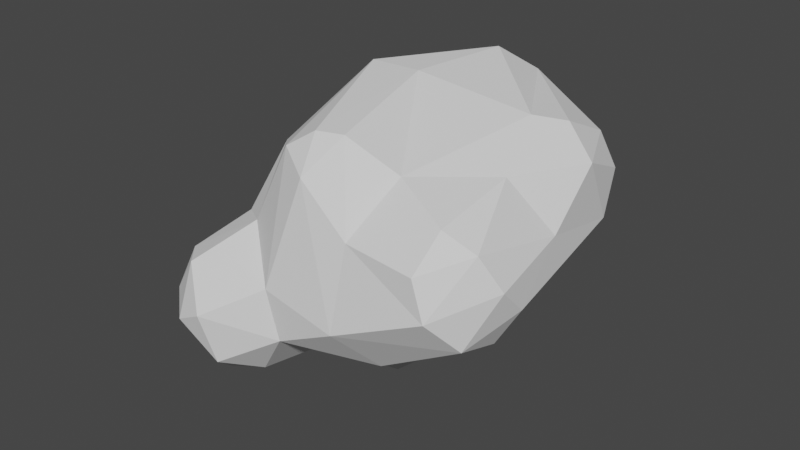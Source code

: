# Source: Hoja_mediana_2.blend  (saved by Blender 3.5.10; exported with 4.5.12 LTS)
import bpy
from mathutils import Matrix  # noqa: F401  (used for matrix-valued properties, if any)

bpy.ops.wm.read_factory_settings(use_empty=True)
scene = bpy.context.scene
scene.name = 'Scene'

# ---- collections
col_collection = bpy.data.collections.new('Collection'); scene.collection.children.link(col_collection)

# ---- world
world_world = bpy.data.worlds.new('World'); scene.world = world_world
world_world.use_nodes = True; world_world.node_tree.nodes.clear()
_N = world_world.node_tree.nodes; _L = world_world.node_tree.links
n0 = _N.new('ShaderNodeOutputWorld'); n0.name = 'World Output'; n0.location = (300, 300)
n1 = _N.new('ShaderNodeBackground'); n1.name = 'Background'; n1.location = (10, 300)
n1.inputs[0].default_value = (0.05088, 0.05088, 0.05088, 1.0)
_L.new(n1.outputs[0], n0.inputs[0])
n0.is_active_output = True
world_world.color = (0.05088, 0.05088, 0.05088)
world_world.use_sun_shadow = False
world_world.sun_shadow_jitter_overblur = 0.0

# ---- meshes
me_mball_017 = bpy.data.meshes.new('Mball.017')
me_mball_017.from_pydata([(2.166, 2.285, 1.247), (2.312, 2.443, 0.9269), (2.62, 1.963, 0.9173), (2.294, 1.961, 1.336), (2.316, 1.572, 1.373), (1.809, 1.949, 1.59), (1.739, 2.394, 1.386), (2.209, 2.622, 0.5029), (2.561, 2.298, 0.5052), (2.327, 2.473, 0.06654), (2.186, 2.325, -0.2751), (1.837, 2.435, -0.3569), (1.789, 2.739, 0.1258), (1.8, 1.887, -0.6639), (2.328, 1.995, -0.3841), (2.17, 1.496, -0.6536), (1.809, 1.149, -0.9841), (2.421, 0.8418, -0.6841), (2.147, 0.6975, -1.057), (2.587, 1.079, -0.2651), (2.63, 0.346, -0.3691), (2.561, 0.2649, -0.669), (2.608, -0.04874, -0.2968), (2.245, 0.3612, -1.097), (1.786, -0.4144, -1.399), (1.809, 0.3491, -1.342), (1.741, 0.8455, -1.177), (2.246, -0.425, -1.109), (2.464, -0.4509, -0.6971), (2.428, -0.8509, -1.097), (2.518, -0.8509, -0.6971), (2.477, -0.8509, -0.2971), (2.509, -0.4509, -0.2971), (2.67, -1.24, -1.122), (2.689, -1.244, -0.6996), (2.546, -1.165, -0.316), (2.565, -1.287, -1.442), (2.622, -1.635, -1.51), (2.792, -1.651, -1.097), (2.602, -2.031, -1.483), (2.753, -2.051, -1.097), (2.764, -2.051, -0.6971), (2.802, -1.651, -0.6971), (2.576, -2.42, -1.09), (2.58, -2.427, -0.6961), (2.614, -2.06, -0.2927), (2.647, -1.639, -0.2589), (2.213, -2.055, 0.09366), (2.228, -1.666, 0.1493), (2.241, -1.231, 0.1349), (2.155, -0.8619, 0.5064), (2.399, -0.6345, 0.06353), (2.312, -0.4757, 0.6423), (2.201, -0.4538, 1.31), (1.918, -0.9235, 1.42), (1.83, -0.8688, 1.737), (2.097, -0.4509, 1.703), (1.803, -0.4383, 2.098), (1.838, -0.0462, 2.12), (2.161, -0.06775, 1.677), (1.409, -0.4509, 2.301), (1.366, -0.05299, 2.364), (1.404, 0.3543, 2.242), (1.78, 0.2857, 2.078), (0.6912, -0.4439, 2.376), (2.262, -0.0653, 1.277), (2.193, 0.5019, 1.307), (2.381, 0.2734, 0.8534), (2.599, 0.1318, 0.04928), (2.578, 0.7721, 0.5446), (2.757, 1.51, 0.5134), (2.712, 1.42, 0.1248), (2.658, 1.502, 0.9434), (2.548, 1.448, -0.2765), (2.644, 1.994, 0.06852), (2.72, 1.949, 0.5029), (2.197, 0.7987, 1.271), (2.039, 0.3491, 1.703), (1.81, 0.7696, 1.72), (1.787, -1.245, 0.7026), (1.778, -1.548, 0.4315), (2.209, -2.732, -1.097), (2.209, -2.743, -0.6971), (2.28, -2.506, -0.2382), (1.806, -2.419, 0.05494), (1.809, -2.731, -0.2971), (1.448, -2.409, 0.04522), (1.409, -2.708, -0.2971), (1.209, -2.834, -0.6906), (1.837, -2.87, -0.669), (0.9044, -2.863, -1.112), (1.804, -2.868, -1.075), (1.812, -2.692, -1.496), (1.128, -2.428, -1.889), (1.171, -2.036, -2.061), (1.09, -1.667, -2.106), (1.848, -2.112, -1.948), (1.809, -1.651, -2.006), (2.179, -2.044, -1.859), (2.199, -1.648, -1.886), (2.209, -1.251, -1.756), (1.81, -1.251, -1.898), (2.179, -0.8795, -1.465), (1.809, -2.451, -1.763), (2.251, -2.495, -1.534), (0.2828, -2.084, -2.396), (0.287, -1.594, -2.401), (0.9638, -0.9802, -1.925), (0.5064, -1.285, -2.257), (0.6283, -0.8526, -2.151), (0.9887, -0.4894, -1.812), (1.027, -0.03804, -1.79), (1.009, 0.3491, -1.688), (0.6248, 0.3983, -2.04), (0.5469, -0.05849, -2.274), (0.683, 0.7758, -1.515), (1.075, 0.6812, -1.399), (1.423, 0.3024, -1.479), (0.2303, 0.7597, -1.942), (0.4726, 1.083, -1.062), (0.9666, 1.067, -1.028), (1.43, 1.309, -0.9303), (0.2804, 1.57, -0.6955), (1.306, 1.973, -0.6803), (-0.1675, 1.183, -1.123), (-0.6377, 1.076, -1.472), (-0.534, 1.571, -0.7752), (-1.008, 1.159, -1.48), (-0.9657, 1.578, -1.137), (-0.9791, 1.944, -0.6633), (-1.391, 1.549, -1.34), (-1.4, 1.195, -1.526), (1.409, -0.4509, -1.554), (1.798, -0.7144, -1.52), (1.409, -0.8509, -1.674), (1.4, -1.237, -1.921), (0.2076, -2.436, -2.271), (-0.1915, -2.051, -2.423), (-0.7338, -2.058, -2.326), (-0.2955, -2.438, -2.263), (-0.268, -2.812, -1.893), (0.01267, -2.988, -1.516), (-0.6806, -2.879, -1.096), (-0.0124, -2.986, -1.107), (-0.07347, -2.864, -0.7449), (-0.6645, -2.34, 0.02937), (-0.2792, -2.41, -0.05145), (-0.5915, -2.203, 0.5029), (-0.5779, -2.092, 0.9374), (-0.1915, -2.204, 0.9029), (-0.1759, -1.903, 1.411), (-0.5792, -1.756, 1.527), (0.3001, -2.113, 0.9512), (-1.269, -2.012, 0.4235), (0.625, -2.436, -0.2023), (0.6183, -2.821, -0.7551), (-0.687, -2.843, -1.528), (-1.691, -2.476, -1.073), (-0.661, -2.803, -0.7715), (-1.327, -2.438, -0.3534), (-1.814, -2.092, -0.03201), (-1.726, -2.418, -0.6985), (-1.641, -2.406, -1.485), (-2.029, -2.051, -1.497), (-2.16, -2.056, -1.115), (-1.756, -2.015, -1.852), (-2.166, -2.053, -0.727), (-2.182, -1.943, -0.2893), (-1.19, -2.438, -1.882), (-1.391, -2.051, -2.057), (-1.115, -1.673, -2.29), (-0.4103, -1.62, -2.429), (-0.9928, -1.262, -2.294), (-0.6387, -0.6643, -2.308), (-0.5965, 0.009636, -2.316), (-0.1823, -0.05771, -2.445), (-0.2176, 0.3762, -2.322), (-0.5915, 0.3491, -2.199), (0.2108, 0.3505, -2.299), (0.2037, -0.06427, -2.418), (-0.2074, -0.9806, -2.378), (0.2607, -0.9866, -2.335), (-1.508, -1.145, -2.141), (-1.857, -1.657, -1.954), (-1.868, -1.241, -1.987), (-1.824, -0.844, -1.916), (-1.109, -0.1546, -2.007), (-0.9915, -0.4509, -2.168), (-0.9903, 0.3477, -1.894), (-1.391, 0.3491, -1.66), (-0.9915, 0.7491, -1.708), (-1.391, 0.7491, -1.616), (-0.5899, 0.7433, -1.864), (-0.1945, 0.7889, -1.967), (-0.1915, 1.01, -1.497), (-1.86, 0.768, -1.523), (-1.76, 0.3158, -1.489), (-1.798, -0.06034, -1.517), (-1.808, 1.166, -1.499), (-2.212, -1.689, -1.532), (-2.264, -1.303, -1.564), (-2.377, -1.651, -1.097), (-2.618, -1.242, -0.6793), (-2.414, -1.71, -0.6002), (-2.703, -1.315, 0.1258), (-2.267, -1.748, 0.1354), (-2.637, -1.294, 0.5519), (-2.151, -1.66, 0.5289), (-2.281, -1.321, 0.9372), (-2.647, -0.9044, 0.9404), (-2.204, -0.8422, 1.385), (-2.606, -0.4439, 1.295), (-2.224, -0.4526, 1.789), (-2.609, -0.07261, 1.703), (-2.263, -0.08924, 2.193), (-2.589, 0.3451, 2.107), (-2.166, 0.3568, 2.475), (-2.603, 0.7568, 2.122), (-2.172, 0.7482, 2.485), (-2.557, 1.125, 2.05), (-2.226, 1.229, 2.272), (-2.613, 1.579, 1.731), (-2.857, 0.8608, 1.603), (-2.83, 1.345, 1.526), (-2.989, 1.226, 0.7951), (-2.939, 1.877, 0.8852), (-2.976, 1.816, 0.5005), (-2.814, 1.071, -0.2844), (-2.853, 1.522, -0.1571), (-2.578, 1.536, -0.675), (-2.622, 1.149, -0.7819), (-2.618, 0.6281, -0.7706), (-2.32, 0.7546, -1.256), (-2.266, 1.17, -1.261), (-2.278, 0.2754, -1.187), (-2.286, -0.04554, -1.157), (-2.189, 1.547, -1.096), (-1.791, 1.549, -1.31), (-1.809, 2.039, -0.8226), (-2.205, 1.963, -0.7093), (-2.227, 2.486, -0.05127), (-1.701, 2.674, 0.07734), (-1.435, 2.292, -0.4394), (-0.8267, 2.737, 0.2184), (-0.9915, 2.923, 0.5029), (-1.702, 2.83, 0.4311), (-0.757, 3.059, 0.9353), (-1.521, 2.935, 0.899), (-1.096, 2.998, 1.322), (-1.332, 2.743, 1.684), (-1.01, 2.809, 1.787), (-0.4406, 3.043, 1.34), (-0.5778, 2.856, 1.806), (0.067, 2.944, 0.8693), (-1.767, 2.759, 1.3), (-2.15, 2.713, 0.8972), (-2.174, 2.707, 0.4803), (-2.663, 2.413, 0.4986), (-2.628, 2.394, 0.9329), (-2.29, 2.427, 1.34), (-2.65, 2.03, 1.359), (-2.24, 1.986, 1.771), (-1.628, 1.896, 2.126), (-1.845, 0.8558, 2.573), (-1.214, 1.525, 2.343), (-1.433, 0.7542, 2.58), (-0.5908, 0.4701, 2.506), (-1.229, 0.21, 2.62), (-0.6373, 0.0732, 2.592), (-1.652, -0.02348, 2.527), (-1.004, -0.4826, 2.531), (-1.381, -0.4008, 2.453), (-1.403, -0.8287, 2.116), (-0.9915, -0.8509, 2.356), (-0.9874, -1.211, 2.026), (-0.5177, -0.8317, 2.475), (-0.6157, -1.253, 2.13), (-1.176, -1.483, 1.435), (-1.423, -1.636, 0.9444), (-1.023, -1.96, 0.6958), (-0.1864, -1.251, 2.096), (0.2049, -1.854, 1.353), (0.8876, -1.261, 1.711), (0.8514, -1.594, 1.275), (1.384, -0.8401, 2.105), (0.5317, -0.8618, 2.195), (1.421, -1.169, 1.625), (1.38, -1.469, 0.9332), (1.058, -1.968, 0.4537), (1.463, -1.64, 0.5715), (1.409, -2.051, 0.2852), (1.038, -2.241, 0.09886), (1.809, -2.051, 0.2428), (-0.06529, -0.4966, 2.495), (-0.5915, -0.4509, 2.586), (-1.791, 0.3491, 2.584), (-0.6045, 2.003, 2.273), (-0.7194, 1.309, 2.352), (-0.1975, 1.841, 2.241), (0.1006, 1.08, 2.207), (0.3808, 1.465, 2.088), (0.4428, 0.8457, 2.15), (0.1962, 1.937, 2.09), (0.8382, 2.011, 1.787), (-0.1551, 2.354, 2.082), (0.7077, 2.319, 1.654), (-0.1376, 2.768, 1.741), (1.411, 1.946, 1.701), (1.049, 1.199, 1.893), (1.664, 1.512, 1.697), (1.692, 1.139, 1.709), (1.286, 0.7317, 2.026), (-1.8, 2.398, 1.737), (-1.038, 2.389, 2.113), (-0.5897, 2.438, 2.156), (-2.589, 2.339, 0.1322), (-2.825, 1.949, 0.1029), (-0.3005, 2.918, 0.5296), (-0.6357, 2.124, -0.2931), (-1.413, 1.87, -1.025), (-0.03507, 2.319, -0.1979), (0.2042, 2.681, 0.1303), (0.5894, 2.388, -0.3208), (0.7906, 2.735, 0.1071), (1.276, 2.851, 0.4916), (0.4723, 2.813, 0.5108), (1.421, 2.766, 0.07316), (1.216, 2.549, -0.2964), (1.249, 2.362, -0.4795), (1.848, 2.775, 0.4981), (1.697, 2.749, 0.8834), (1.366, 2.547, 1.306), (0.5341, 2.7, 1.306), (0.7168, 2.78, 0.983), (0.272, 1.853, -0.5673), (-0.1767, 1.557, -0.7046), (-2.596, 1.961, -0.2999), (-2.835, 0.3292, 0.9523), (-2.772, 0.3491, 1.703), (-2.863, 0.6193, 1.42), (-2.861, -0.05092, 0.5029), (-2.798, 0.3829, 0.07221), (-2.75, 0.3719, -0.3411), (-2.65, -0.1978, -0.6959), (-2.859, -0.4509, -0.2971), (-2.957, -0.5322, 0.2287), (-2.769, -0.1948, 1.077), (-2.882, -0.8509, 0.5029), (-2.918, -0.8509, 0.1029), (-2.695, -1.251, -0.2971), (-2.805, -0.831, -0.4214), (-2.492, -0.8664, -1.091), (-2.146, -0.4219, -1.407), (-2.198, -0.8476, -1.558), (-1.791, -0.4509, 2.201), (-1.739, -1.201, 1.318), (0.2201, -2.823, -1.886), (0.7818, -2.821, -1.464), (0.2228, -0.05206, 2.443), (0.3947, 0.3881, 2.319), (0.4188, -2.317, 0.04179)], [], [(6, 5, 0), (3, 0, 5), (9, 10, 11), (12, 9, 11), (10, 14, 13), (11, 10, 13), (14, 15, 13), (13, 15, 16), (15, 17, 18), (17, 19, 20), (21, 17, 20), (21, 20, 22), (25, 23, 24), (23, 25, 18), (26, 18, 25), (38, 37, 36), (33, 38, 36), (41, 45, 44), (45, 46, 47), (52, 50, 51), (56, 59, 57), (63, 62, 61), (58, 63, 61), (284, 57, 60), (61, 64, 60), (52, 65, 53), (53, 65, 59), (69, 67, 68), (69, 70, 72), (4, 76, 72), (73, 71, 19), (74, 71, 73), (75, 74, 8), (2, 75, 8), (20, 68, 22), (77, 78, 63), (77, 59, 66), (50, 54, 79), (50, 80, 49), (83, 82, 44), (85, 83, 84), (91, 88, 90), (37, 99, 36), (100, 36, 99), (102, 36, 100), (98, 104, 103), (96, 98, 103), (39, 98, 37), (99, 37, 98), (109, 107, 108), (113, 111, 114), (112, 113, 115), (26, 117, 116), (13, 121, 123), (124, 335, 119), (122, 119, 335), (126, 124, 125), (129, 126, 128), (128, 127, 130), (124, 126, 335), (116, 117, 112), (113, 118, 115), (112, 117, 111), (27, 102, 24), (133, 134, 24), (132, 24, 134), (141, 156, 140), (150, 151, 148), (149, 152, 150), (155, 154, 144), (88, 155, 90), (161, 158, 159), (159, 160, 161), (162, 163, 165), (138, 168, 169), (171, 138, 170), (172, 171, 170), (173, 171, 172), (176, 175, 174), (176, 174, 177), (174, 175, 173), (180, 171, 173), (182, 172, 170), (182, 184, 185), (186, 182, 185), (189, 188, 186), (190, 192, 188), (125, 194, 192), (189, 196, 195), (191, 189, 195), (186, 188, 174), (187, 182, 186), (201, 200, 199), (203, 202, 201), (200, 201, 202), (207, 206, 204), (205, 207, 204), (208, 206, 207), (208, 210, 209), (210, 212, 211), (212, 214, 213), (214, 216, 215), (218, 220, 217), (222, 217, 219), (223, 222, 219), (221, 223, 219), (229, 236, 230), (237, 198, 233), (236, 237, 233), (236, 238, 237), (239, 238, 236), (240, 238, 239), (250, 248, 249), (251, 246, 248), (251, 253, 246), (248, 247, 254), (247, 255, 254), (256, 245, 241), (255, 258, 259), (261, 259, 260), (220, 261, 221), (262, 261, 220), (263, 262, 220), (270, 267, 269), (271, 270, 269), (273, 270, 272), (276, 275, 273), (274, 276, 273), (151, 276, 274), (151, 274, 277), (277, 355, 278), (279, 277, 278), (153, 278, 207), (150, 280, 151), (282, 281, 283), (64, 285, 284), (286, 284, 282), (287, 283, 152), (287, 152, 288), (84, 47, 292), (287, 288, 289), (79, 287, 289), (282, 280, 281), (275, 276, 280), (269, 267, 295), (216, 269, 295), (297, 296, 264), (298, 296, 297), (300, 299, 301), (300, 303, 302), (305, 304, 302), (303, 305, 302), (305, 306, 304), (309, 307, 308), (264, 313, 262), (262, 312, 261), (221, 261, 260), (261, 312, 259), (240, 315, 256), (257, 256, 315), (242, 129, 319), (323, 322, 320), (321, 323, 320), (325, 324, 323), (326, 327, 323), (329, 12, 326), (324, 329, 326), (6, 331, 305), (331, 333, 332), (333, 253, 332), (324, 326, 323), (320, 322, 334), (335, 126, 318), (323, 327, 322), (229, 239, 236), (239, 229, 336), (338, 213, 215), (339, 337, 346), (337, 341, 340), (342, 343, 344), (341, 227, 342), (345, 348, 347), (349, 350, 202), (350, 343, 351), (235, 351, 343), (263, 220, 218), (216, 214, 269), (214, 212, 272), (212, 213, 211), (272, 212, 210), (355, 272, 210), (210, 211, 209), (205, 203, 167), (204, 349, 203), (167, 203, 166), (349, 202, 203), (201, 199, 164), (169, 165, 183), (170, 169, 183), (168, 165, 169), (356, 141, 140), (357, 141, 356), (140, 156, 168), (171, 137, 138), (103, 92, 93), (92, 104, 91), (40, 43, 39), (21, 23, 18), (17, 21, 18), (73, 19, 15), (14, 73, 15), (9, 8, 74), (9, 12, 7), (329, 7, 12), (14, 10, 74), (9, 74, 10), (69, 72, 76), (333, 325, 253), (11, 328, 327), (309, 5, 307), (65, 52, 68), (62, 311, 359), (266, 358, 359), (246, 317, 244), (15, 18, 16), (71, 68, 19), (51, 31, 32), (27, 29, 102), (5, 6, 307), (193, 176, 177), (307, 6, 305), (303, 307, 305), (310, 311, 78), (286, 55, 284), (241, 240, 256), (128, 319, 129), (332, 251, 306), (304, 306, 252), (314, 304, 252), (298, 304, 296), (249, 313, 250), (248, 254, 249), (240, 239, 336), (308, 303, 300), (331, 6, 330), (311, 308, 301), (302, 304, 298), (320, 334, 335), (285, 293, 275), (259, 254, 255), (272, 271, 354), (214, 272, 354), (253, 317, 246), (300, 302, 298), (260, 259, 258), (240, 336, 315), (228, 336, 229), (222, 339, 338), (293, 294, 275), (312, 249, 254), (220, 221, 219), (223, 221, 260), (214, 215, 213), (346, 211, 213), (305, 332, 306), (241, 243, 242), (128, 130, 319), (131, 127, 191), (225, 260, 258), (62, 63, 311), (65, 66, 59), (55, 57, 284), (283, 286, 282), (126, 129, 318), (266, 268, 358), (78, 76, 310), (56, 53, 59), (286, 287, 79), (308, 300, 301), (291, 288, 360), (291, 360, 154), (31, 35, 30), (34, 30, 35), (45, 47, 83), (83, 44, 45), (104, 39, 43), (48, 49, 80), (83, 47, 84), (104, 92, 103), (356, 93, 357), (28, 27, 23, 21), (108, 106, 181), (140, 168, 139), (288, 152, 360), (154, 155, 88), (147, 148, 279), (227, 230, 231), (346, 209, 211), (185, 353, 197), (165, 199, 183), (358, 293, 64), (160, 205, 167), (26, 25, 117), (80, 50, 79), (101, 133, 100), (102, 100, 133), (118, 193, 194), (281, 150, 152), (196, 234, 195), (232, 195, 234), (194, 125, 124), (269, 354, 271), (153, 207, 160), (168, 162, 165), (337, 227, 341), (208, 209, 206), (119, 120, 115), (178, 118, 113), (25, 24, 117), (289, 290, 80), (292, 80, 290), (114, 109, 181), (188, 192, 177), (197, 235, 196), (234, 196, 235), (188, 177, 174), (205, 160, 207), (163, 164, 199), (360, 146, 154), (145, 153, 159), (138, 139, 168), (186, 185, 197), (347, 206, 209), (351, 200, 202), (2, 1, 0), (3, 2, 0), (1, 8, 7), (7, 8, 9), (29, 27, 28, 30), (30, 28, 32, 31), (33, 29, 30, 34), (39, 37, 38, 40), (41, 40, 38, 42), (43, 40, 41, 44), (52, 53, 54, 50), (46, 48, 47), (51, 50, 49), (54, 53, 56, 55), (61, 60, 57, 58), (56, 57, 55), (59, 58, 57), (71, 74, 75, 70), (67, 66, 65), (67, 65, 68), (71, 70, 69), (76, 66, 67, 69), (71, 69, 68), (77, 66, 76, 78), (82, 81, 43, 44), (86, 87, 85, 84), (87, 88, 89, 85), (91, 90, 357, 92), (94, 95, 97, 96), (93, 92, 357), (98, 96, 97, 99), (105, 106, 95, 94), (99, 101, 100), (95, 106, 108, 107), (120, 119, 122, 121), (110, 107, 109), (111, 113, 112), (115, 116, 112), (119, 115, 118), (125, 127, 128, 126), (135, 134, 133, 101), (127, 131, 130), (117, 24, 132), (102, 133, 24), (132, 110, 111, 117), (134, 135, 107), (134, 107, 110, 132), (137, 105, 136, 139), (142, 156, 141, 143), (137, 139, 138), (158, 142, 143, 144), (158, 144, 146, 145), (147, 146, 149, 148), (146, 147, 145), (153, 145, 147, 279), (149, 150, 148), (157, 162, 156, 142), (144, 154, 146), (157, 142, 158, 161), (163, 162, 157, 164), (159, 153, 160), (161, 160, 167, 166), (180, 175, 179, 181), (156, 162, 168), (170, 138, 169), (170, 183, 184, 182), (179, 114, 181), (173, 175, 180), (189, 191, 190, 188), (186, 174, 187), (195, 198, 131, 191), (125, 192, 190), (194, 193, 192), (197, 196, 189, 186), (183, 199, 200, 184), (187, 173, 182), (217, 215, 216, 218), (203, 205, 204), (225, 224, 222, 223), (220, 219, 217), (228, 227, 224, 226), (224, 225, 226), (229, 230, 227, 228), (232, 231, 230, 233), (243, 241, 245, 244), (231, 232, 234), (236, 233, 230), (241, 238, 240), (241, 242, 238), (244, 245, 247, 246), (248, 250, 252, 251), (248, 246, 247), (245, 256, 255, 247), (257, 258, 255, 256), (265, 267, 268, 266), (264, 262, 263), (263, 265, 264), (265, 266, 264), (290, 288, 291, 86), (270, 271, 272), (272, 274, 273), (279, 278, 153), (280, 276, 151), (150, 281, 280), (284, 285, 282), (64, 293, 285), (54, 55, 286), (282, 285, 280), (290, 289, 288), (292, 290, 86, 84), (267, 270, 294, 268), (289, 80, 79), (287, 286, 283), (275, 270, 273), (270, 275, 294), (295, 267, 265, 263), (250, 313, 314, 252), (299, 298, 297), (299, 300, 298), (307, 303, 308), (310, 309, 308), (311, 310, 308), (4, 309, 310), (262, 313, 312), (313, 249, 312), (264, 296, 314, 313), (257, 315, 316, 226), (312, 254, 259), (257, 226, 225, 258), (318, 243, 321, 320), (244, 317, 243), (242, 318, 129), (334, 322, 328, 123), (330, 329, 324), (331, 330, 333), (333, 330, 324), (123, 122, 334), (334, 122, 335), (195, 232, 233, 198), (242, 319, 238), (338, 215, 217, 222), (316, 336, 228), (223, 260, 225), (346, 213, 338, 339), (344, 345, 341, 342), (342, 231, 343), (340, 345, 346, 337), (347, 209, 346, 345), (204, 206, 347, 348), (350, 349, 204, 348), (352, 353, 351, 235), (350, 351, 202), (201, 164, 166, 203), (235, 197, 352), (354, 269, 214), (355, 210, 208), (278, 355, 208), (207, 278, 208), (141, 357, 90, 143), (351, 353, 200), (140, 139, 136, 356), (137, 171, 106, 105), (136, 105, 94, 93), (96, 93, 94), (85, 89, 82, 83), (93, 96, 103), (104, 81, 91), (87, 154, 88), (81, 82, 89, 91), (104, 43, 81), (38, 33, 34, 42), (32, 28, 21, 22), (32, 22, 68, 51), (13, 123, 328, 11), (121, 13, 16), (19, 17, 15), (326, 12, 11, 327), (330, 1, 7, 329), (1, 330, 6, 0), (72, 2, 3, 4), (1, 2, 8), (72, 70, 75, 2), (5, 309, 4, 3), (14, 74, 73), (77, 63, 58, 59), (253, 325, 317), (317, 325, 321), (359, 358, 61, 62), (305, 331, 332), (333, 324, 325), (322, 327, 328), (61, 358, 64), (97, 95, 135, 101), (311, 301, 359), (18, 26, 16), (68, 20, 19), (16, 26, 121), (26, 116, 120, 121), (192, 193, 177), (122, 123, 121), (184, 200, 353, 185), (297, 266, 301, 299), (325, 323, 321), (252, 306, 251), (317, 321, 243), (304, 314, 296), (318, 320, 335), (216, 295, 263, 218), (237, 238, 319, 130), (60, 64, 284), (54, 286, 79), (251, 332, 253), (190, 191, 127, 125), (342, 227, 231), (266, 297, 264), (277, 272, 355), (226, 316, 228), (337, 224, 227), (108, 181, 109), (243, 318, 242), (344, 350, 348, 345), (173, 172, 182), (316, 315, 336), (41, 42, 46, 45), (63, 78, 311), (292, 47, 48, 80), (280, 285, 275), (76, 4, 310), (68, 52, 51), (24, 23, 27), (109, 114, 111, 110), (98, 39, 104), (49, 35, 31, 51), (93, 356, 136), (36, 102, 29, 33), (46, 35, 49, 48), (35, 46, 42, 34), (106, 171, 180, 181), (101, 99, 97), (291, 154, 87, 86), (107, 135, 95), (155, 144, 143, 90), (91, 89, 88), (337, 339, 222, 224), (145, 159, 158), (294, 293, 358, 268), (350, 344, 343), (353, 352, 197), (165, 163, 199), (266, 359, 301), (279, 148, 151, 277), (274, 272, 277), (152, 283, 281), (124, 119, 118, 194), (345, 340, 341), (120, 116, 115), (114, 178, 113), (176, 193, 118, 178), (179, 175, 176, 178), (149, 146, 360, 152), (237, 130, 131, 198), (343, 231, 234, 235), (178, 114, 179), (174, 173, 187), (164, 157, 161, 166)])
me_mball_017.update()

# ---- objects
ob_mball_020 = bpy.data.objects.new('Mball.020', me_mball_017)

# ---- transforms, parenting, visibility, modifiers, constraints
ob_mball_020.location = (0.0, 0.0, 0.0)
ob_mball_020.rotation_euler = (0.0, -0.0, -1.407)
_m = ob_mball_020.modifiers.new('Decimate', 'DECIMATE')
_m.ratio = 0.2113

# ---- collection membership
col_collection.objects.link(ob_mball_020)

# ---- scene / render settings (as saved in the file)
scene.frame_start = 1; scene.frame_end = 250; scene.frame_set(1)
scene.render.engine = 'BLENDER_EEVEE_NEXT'
scene.cycles.sampling_pattern = 'TABULATED_SOBOL'
scene.view_settings.view_transform = 'Filmic'
bpy.context.view_layer.update()

# ---- added for rendering (the .blend has no active camera and no usable light): camera, sun
cam_auto = bpy.data.cameras.new('AutoCamera')
cam_auto.lens = 50.0
cam_auto.sensor_width = 36.0
cam_auto.clip_end = 1000.0
ob_auto_camera = bpy.data.objects.new('AutoCamera', cam_auto)
scene.collection.objects.link(ob_auto_camera)
ob_auto_camera.location = (10.0494, -12.0253, 8.13188)
ob_auto_camera.rotation_euler = (1.09748, -7.21219e-08, 0.694738)
scene.camera = ob_auto_camera
light_auto_sun = bpy.data.lights.new('AutoSun', 'SUN')
light_auto_sun.energy = 3.0
light_auto_sun.angle = 0.0523599
ob_auto_sun = bpy.data.objects.new('AutoSun', light_auto_sun)
scene.collection.objects.link(ob_auto_sun)
ob_auto_sun.rotation_euler = (0.872665, 0.174533, 0.523599)
bpy.context.view_layer.update()
